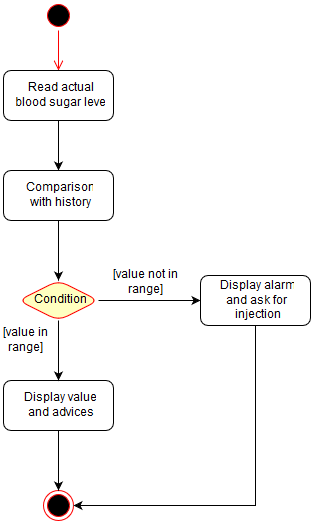

The diagram above was exported from draw.io. Its source (the exported page's mxGraphModel, read from the mxfile embedded in the PNG):
<mxGraphModel dx="1872" dy="2864" grid="1" gridSize="10" guides="1" tooltips="1" connect="1" arrows="1" fold="1" page="1" pageScale="1" pageWidth="826" pageHeight="1169" background="#ffffff" math="0" shadow="0">
  <root>
    <mxCell id="0" />
    <mxCell id="1" parent="0" />
    <mxCell id="2" value="" style="ellipse;shape=startState;fillColor=#000000;strokeColor=#ff0000;html=1;" parent="1" vertex="1">
      <mxGeometry x="-57" y="-2300" width="30" height="30" as="geometry" />
    </mxCell>
    <mxCell id="3" value="" style="edgeStyle=elbowEdgeStyle;elbow=horizontal;verticalAlign=bottom;endArrow=open;endSize=8;strokeColor=#FF0000;endFill=1;rounded=0;html=1;" parent="1" source="2" edge="1">
      <mxGeometry x="-57" y="-2300" as="geometry">
        <mxPoint x="-42" y="-2230" as="targetPoint" />
      </mxGeometry>
    </mxCell>
    <mxCell id="12" style="edgeStyle=orthogonalEdgeStyle;rounded=0;html=1;exitX=0.5;exitY=1;entryX=0.5;entryY=0;jettySize=auto;orthogonalLoop=1;" parent="1" source="5" target="10" edge="1">
      <mxGeometry relative="1" as="geometry" />
    </mxCell>
    <mxCell id="5" value="Read actual&amp;nbsp;&lt;div&gt;blood sugar level&lt;/div&gt;" style="text;html=1;fillColor=#ffffff;strokeColor=#000000;align=center;verticalAlign=middle;rounded=1;" parent="1" vertex="1">
      <mxGeometry x="-97" y="-2230" width="110" height="50" as="geometry" />
    </mxCell>
    <mxCell id="6" value="" style="ellipse;html=1;shape=endState;fillColor=#000000;strokeColor=#ff0000;rounded=1;" parent="1" vertex="1">
      <mxGeometry x="-57" y="-1810" width="30" height="30" as="geometry" />
    </mxCell>
    <mxCell id="9" style="edgeStyle=orthogonalEdgeStyle;rounded=0;html=1;exitX=0.5;exitY=1;entryX=0.5;entryY=0;jettySize=auto;orthogonalLoop=1;" parent="1" source="7" target="6" edge="1">
      <mxGeometry relative="1" as="geometry" />
    </mxCell>
    <mxCell id="7" value="Display value&lt;div&gt;and advices&lt;/div&gt;" style="text;html=1;fillColor=#ffffff;strokeColor=#000000;align=center;verticalAlign=middle;rounded=1;" parent="1" vertex="1">
      <mxGeometry x="-97" y="-1920" width="110" height="50" as="geometry" />
    </mxCell>
    <mxCell id="14" style="edgeStyle=orthogonalEdgeStyle;rounded=0;html=1;exitX=0.5;exitY=1;entryX=0.5;entryY=0;jettySize=auto;orthogonalLoop=1;" parent="1" source="10" target="11" edge="1">
      <mxGeometry relative="1" as="geometry" />
    </mxCell>
    <mxCell id="10" value="Comparison&lt;div&gt;with history&lt;/div&gt;" style="text;html=1;fillColor=#ffffff;strokeColor=#000000;align=center;verticalAlign=middle;rounded=1;" parent="1" vertex="1">
      <mxGeometry x="-97" y="-2130" width="110" height="50" as="geometry" />
    </mxCell>
    <mxCell id="15" style="edgeStyle=orthogonalEdgeStyle;rounded=0;html=1;exitX=0.5;exitY=1;jettySize=auto;orthogonalLoop=1;" parent="1" source="11" target="7" edge="1">
      <mxGeometry relative="1" as="geometry" />
    </mxCell>
    <mxCell id="18" style="edgeStyle=orthogonalEdgeStyle;rounded=0;html=1;exitX=1;exitY=0.5;entryX=0;entryY=0.5;jettySize=auto;orthogonalLoop=1;" parent="1" source="11" target="17" edge="1">
      <mxGeometry relative="1" as="geometry" />
    </mxCell>
    <mxCell id="11" value="Condition" style="rhombus;whiteSpace=wrap;html=1;fillColor=#ffffc0;strokeColor=#ff0000;rounded=1;" parent="1" vertex="1">
      <mxGeometry x="-82" y="-2020" width="80" height="40" as="geometry" />
    </mxCell>
    <mxCell id="23" style="edgeStyle=orthogonalEdgeStyle;rounded=0;html=1;exitX=0.5;exitY=1;entryX=1;entryY=0.5;jettySize=auto;orthogonalLoop=1;" parent="1" source="17" target="6" edge="1">
      <mxGeometry relative="1" as="geometry" />
    </mxCell>
    <mxCell id="17" value="Display alarm&lt;div&gt;and ask for&amp;nbsp;&lt;/div&gt;&lt;div&gt;injection&lt;/div&gt;" style="text;html=1;fillColor=#ffffff;strokeColor=#000000;align=center;verticalAlign=middle;rounded=1;" parent="1" vertex="1">
      <mxGeometry x="100" y="-2025" width="110" height="50" as="geometry" />
    </mxCell>
    <mxCell id="19" value="[value in range]" style="text;html=1;strokeColor=none;fillColor=none;align=center;verticalAlign=middle;whiteSpace=wrap;rounded=1;" parent="1" vertex="1">
      <mxGeometry x="-100" y="-1970" width="50" height="20" as="geometry" />
    </mxCell>
    <mxCell id="21" style="edgeStyle=orthogonalEdgeStyle;rounded=0;html=1;exitX=0.25;exitY=0;entryX=0.25;entryY=0;jettySize=auto;orthogonalLoop=1;" parent="1" source="19" target="19" edge="1">
      <mxGeometry relative="1" as="geometry" />
    </mxCell>
    <mxCell id="24" value="[value not in range]" style="text;html=1;strokeColor=none;fillColor=none;align=center;verticalAlign=middle;whiteSpace=wrap;rounded=1;" vertex="1" parent="1">
      <mxGeometry y="-2035" width="90" height="35" as="geometry" />
    </mxCell>
    <mxCell id="26" style="edgeStyle=orthogonalEdgeStyle;rounded=0;html=1;exitX=0.5;exitY=1;entryX=0.5;entryY=1;jettySize=auto;orthogonalLoop=1;" edge="1" parent="1" source="24" target="24">
      <mxGeometry relative="1" as="geometry" />
    </mxCell>
  </root>
</mxGraphModel>